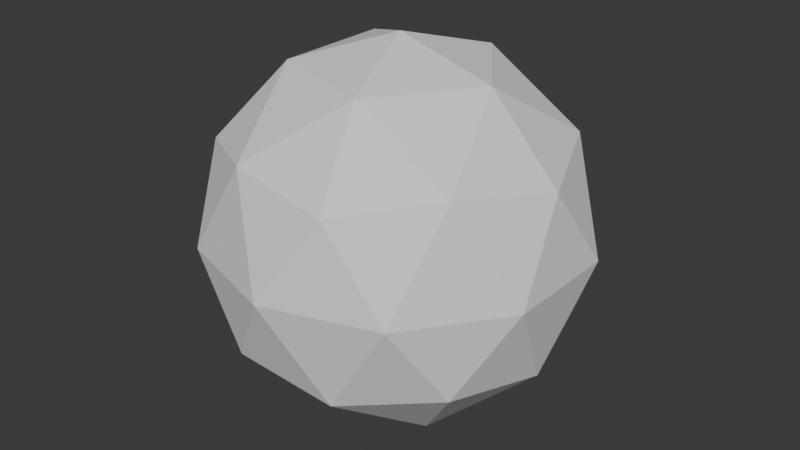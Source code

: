 # Source: noodleNoConnector.blend  (saved by Blender 5.0.119; exported with 4.5.12 LTS)
import bpy
from mathutils import Matrix  # noqa: F401  (used for matrix-valued properties, if any)

bpy.ops.wm.read_factory_settings(use_empty=True)
scene = bpy.context.scene
scene.name = 'Scene'

# ---- collections
col_collection = bpy.data.collections.new('Collection'); scene.collection.children.link(col_collection)

# ---- world
world_world = bpy.data.worlds.new('World'); scene.world = world_world
world_world.use_nodes = True; world_world.node_tree.nodes.clear()
_N = world_world.node_tree.nodes; _L = world_world.node_tree.links
n0 = _N.new('ShaderNodeOutputWorld'); n0.name = 'World Output'; n0.location = (200, 100)
n1 = _N.new('ShaderNodeBackground'); n1.name = 'Background'; n1.location = (-200, 100)
n1.inputs[0].default_value = (0.05088, 0.05088, 0.05088, 1.0)
_L.new(n1.outputs[0], n0.inputs[0])
n0.is_active_output = True
world_world.color = (0.05088, 0.05088, 0.05088)
world_world.sun_shadow_jitter_overblur = 0.0

# ---- meshes
me_icosphere = bpy.data.meshes.new('Icosphere')
me_icosphere.from_pydata([(0.0, 0.0, -1.0), (0.7236, -0.5257, -0.4472), (-0.2764, -0.8506, -0.4472), (-0.8944, 0.0, -0.4472), (-0.2764, 0.8506, -0.4472), (0.7236, 0.5257, -0.4472), (0.2764, -0.8506, 0.4472), (-0.7236, -0.5257, 0.4472), (-0.7236, 0.5257, 0.4472), (0.2764, 0.8506, 0.4472), (0.8944, 0.0, 0.4472), (0.0, 0.0, 1.0), (-0.1625, -0.5, -0.8507), (0.4253, -0.309, -0.8507), (0.2629, -0.809, -0.5257), (0.8506, 0.0, -0.5257), (0.4253, 0.309, -0.8507), (-0.5257, 0.0, -0.8507), (-0.6882, -0.5, -0.5257), (-0.1625, 0.5, -0.8507), (-0.6882, 0.5, -0.5257), (0.2629, 0.809, -0.5257), (0.9511, -0.309, 0.0), (0.9511, 0.309, 0.0), (0.0, -1.0, 0.0), (0.5878, -0.809, 0.0), (-0.9511, -0.309, 0.0), (-0.5878, -0.809, 0.0), (-0.5878, 0.809, 0.0), (-0.9511, 0.309, 0.0), (0.5878, 0.809, 0.0), (0.0, 1.0, 0.0), (0.6882, -0.5, 0.5257), (-0.2629, -0.809, 0.5257), (-0.8506, 0.0, 0.5257), (-0.2629, 0.809, 0.5257), (0.6882, 0.5, 0.5257), (0.1625, -0.5, 0.8507), (0.5257, 0.0, 0.8507), (-0.4253, -0.309, 0.8507), (-0.4253, 0.309, 0.8507), (0.1625, 0.5, 0.8507)], [], [(0, 13, 12), (1, 13, 15), (0, 12, 17), (0, 17, 19), (0, 19, 16), (1, 15, 22), (2, 14, 24), (3, 18, 26), (4, 20, 28), (5, 21, 30), (1, 22, 25), (2, 24, 27), (3, 26, 29), (4, 28, 31), (5, 30, 23), (6, 32, 37), (7, 33, 39), (8, 34, 40), (9, 35, 41), (10, 36, 38), (38, 41, 11), (38, 36, 41), (36, 9, 41), (41, 40, 11), (41, 35, 40), (35, 8, 40), (40, 39, 11), (40, 34, 39), (34, 7, 39), (39, 37, 11), (39, 33, 37), (33, 6, 37), (37, 38, 11), (37, 32, 38), (32, 10, 38), (23, 36, 10), (23, 30, 36), (30, 9, 36), (31, 35, 9), (31, 28, 35), (28, 8, 35), (29, 34, 8), (29, 26, 34), (26, 7, 34), (27, 33, 7), (27, 24, 33), (24, 6, 33), (25, 32, 6), (25, 22, 32), (22, 10, 32), (30, 31, 9), (30, 21, 31), (21, 4, 31), (28, 29, 8), (28, 20, 29), (20, 3, 29), (26, 27, 7), (26, 18, 27), (18, 2, 27), (24, 25, 6), (24, 14, 25), (14, 1, 25), (22, 23, 10), (22, 15, 23), (15, 5, 23), (16, 21, 5), (16, 19, 21), (19, 4, 21), (19, 20, 4), (19, 17, 20), (17, 3, 20), (17, 18, 3), (17, 12, 18), (12, 2, 18), (15, 16, 5), (15, 13, 16), (13, 0, 16), (12, 14, 2), (12, 13, 14), (13, 1, 14)])
_uv = me_icosphere.uv_layers.new(name='UVMap')
_uv.uv.foreach_set('vector', [0.1818, 0.0, 0.2273, 0.07873, 0.1364, 0.07873, 0.2727, 0.1575, 0.3182, 0.07873, 0.3636, 0.1575, 0.9091, 0.0, 0.9545, 0.07873, 0.8636, 0.07873, 0.7273, 0.0, 0.7727, 0.07873, 0.6818, 0.07873, 0.5455, 0.0, 0.5909, 0.07873, 0.5, 0.07873, 0.2727, 0.1575, 0.3636, 0.1575, 0.3182, 0.2362, 0.09091, 0.1575, 0.1818, 0.1575, 0.1364, 0.2362, 0.8182, 0.1575, 0.9091, 0.1575, 0.8636, 0.2362, 0.6364, 0.1575, 0.7273, 0.1575, 0.6818, 0.2362, 0.4545, 0.1575, 0.5455, 0.1575, 0.5, 0.2362, 0.2727, 0.1575, 0.3182, 0.2362, 0.2273, 0.2362, 0.09091, 0.1575, 0.1364, 0.2362, 0.04546, 0.2362, 0.8182, 0.1575, 0.8636, 0.2362, 0.7727, 0.2362, 0.6364, 0.1575, 0.6818, 0.2362, 0.5909, 0.2362, 0.4545, 0.1575, 0.5, 0.2362, 0.4091, 0.2362, 0.1818, 0.3149, 0.2727, 0.3149, 0.2273, 0.3937, 0.0, 0.3149, 0.09091, 0.3149, 0.04546, 0.3937, 0.7273, 0.3149, 0.8182, 0.3149, 0.7727, 0.3937, 0.5455, 0.3149, 0.6364, 0.3149, 0.5909, 0.3937, 0.3636, 0.3149, 0.4545, 0.3149, 0.4091, 0.3937, 0.4091, 0.3937, 0.5, 0.3937, 0.4545, 0.4724, 0.4091, 0.3937, 0.4545, 0.3149, 0.5, 0.3937, 0.4545, 0.3149, 0.5455, 0.3149, 0.5, 0.3937, 0.5909, 0.3937, 0.6818, 0.3937, 0.6364, 0.4724, 0.5909, 0.3937, 0.6364, 0.3149, 0.6818, 0.3937, 0.6364, 0.3149, 0.7273, 0.3149, 0.6818, 0.3937, 0.7727, 0.3937, 0.8636, 0.3937, 0.8182, 0.4724, 0.7727, 0.3937, 0.8182, 0.3149, 0.8636, 0.3937, 0.8182, 0.3149, 0.9091, 0.3149, 0.8636, 0.3937, 0.04546, 0.3937, 0.1364, 0.3937, 0.09091, 0.4724, 0.04546, 0.3937, 0.09091, 0.3149, 0.1364, 0.3937, 0.09091, 0.3149, 0.1818, 0.3149, 0.1364, 0.3937, 0.2273, 0.3937, 0.3182, 0.3937, 0.2727, 0.4724, 0.2273, 0.3937, 0.2727, 0.3149, 0.3182, 0.3937, 0.2727, 0.3149, 0.3636, 0.3149, 0.3182, 0.3937, 0.4091, 0.2362, 0.4545, 0.3149, 0.3636, 0.3149, 0.4091, 0.2362, 0.5, 0.2362, 0.4545, 0.3149, 0.5, 0.2362, 0.5455, 0.3149, 0.4545, 0.3149, 0.5909, 0.2362, 0.6364, 0.3149, 0.5455, 0.3149, 0.5909, 0.2362, 0.6818, 0.2362, 0.6364, 0.3149, 0.6818, 0.2362, 0.7273, 0.3149, 0.6364, 0.3149, 0.7727, 0.2362, 0.8182, 0.3149, 0.7273, 0.3149, 0.7727, 0.2362, 0.8636, 0.2362, 0.8182, 0.3149, 0.8636, 0.2362, 0.9091, 0.3149, 0.8182, 0.3149, 0.04546, 0.2362, 0.09091, 0.3149, 0.0, 0.3149, 0.04546, 0.2362, 0.1364, 0.2362, 0.09091, 0.3149, 0.1364, 0.2362, 0.1818, 0.3149, 0.09091, 0.3149, 0.2273, 0.2362, 0.2727, 0.3149, 0.1818, 0.3149, 0.2273, 0.2362, 0.3182, 0.2362, 0.2727, 0.3149, 0.3182, 0.2362, 0.3636, 0.3149, 0.2727, 0.3149, 0.5, 0.2362, 0.5909, 0.2362, 0.5455, 0.3149, 0.5, 0.2362, 0.5455, 0.1575, 0.5909, 0.2362, 0.5455, 0.1575, 0.6364, 0.1575, 0.5909, 0.2362, 0.6818, 0.2362, 0.7727, 0.2362, 0.7273, 0.3149, 0.6818, 0.2362, 0.7273, 0.1575, 0.7727, 0.2362, 0.7273, 0.1575, 0.8182, 0.1575, 0.7727, 0.2362, 0.8636, 0.2362, 0.9545, 0.2362, 0.9091, 0.3149, 0.8636, 0.2362, 0.9091, 0.1575, 0.9545, 0.2362, 0.9091, 0.1575, 1.0, 0.1575, 0.9545, 0.2362, 0.1364, 0.2362, 0.2273, 0.2362, 0.1818, 0.3149, 0.1364, 0.2362, 0.1818, 0.1575, 0.2273, 0.2362, 0.1818, 0.1575, 0.2727, 0.1575, 0.2273, 0.2362, 0.3182, 0.2362, 0.4091, 0.2362, 0.3636, 0.3149, 0.3182, 0.2362, 0.3636, 0.1575, 0.4091, 0.2362, 0.3636, 0.1575, 0.4545, 0.1575, 0.4091, 0.2362, 0.5, 0.07873, 0.5455, 0.1575, 0.4545, 0.1575, 0.5, 0.07873, 0.5909, 0.07873, 0.5455, 0.1575, 0.5909, 0.07873, 0.6364, 0.1575, 0.5455, 0.1575, 0.6818, 0.07873, 0.7273, 0.1575, 0.6364, 0.1575, 0.6818, 0.07873, 0.7727, 0.07873, 0.7273, 0.1575, 0.7727, 0.07873, 0.8182, 0.1575, 0.7273, 0.1575, 0.8636, 0.07873, 0.9091, 0.1575, 0.8182, 0.1575, 0.8636, 0.07873, 0.9545, 0.07873, 0.9091, 0.1575, 0.9545, 0.07873, 1.0, 0.1575, 0.9091, 0.1575, 0.3636, 0.1575, 0.4091, 0.07873, 0.4545, 0.1575, 0.3636, 0.1575, 0.3182, 0.07873, 0.4091, 0.07873, 0.3182, 0.07873, 0.3636, 0.0, 0.4091, 0.07873, 0.1364, 0.07873, 0.1818, 0.1575, 0.09091, 0.1575, 0.1364, 0.07873, 0.2273, 0.07873, 0.1818, 0.1575, 0.2273, 0.07873, 0.2727, 0.1575, 0.1818, 0.1575])
me_icosphere.update()

# ---- objects
ob_icosphere = bpy.data.objects.new('Icosphere', me_icosphere)

# ---- transforms, parenting, visibility, modifiers, constraints
ob_icosphere.location = (0.0, 0.0, 0.0)

# ---- collection membership
col_collection.objects.link(ob_icosphere)

# ---- scene / render settings (as saved in the file)
scene.frame_start = 1; scene.frame_end = 250; scene.frame_set(1)
scene.render.engine = 'BLENDER_EEVEE_NEXT'
scene.render.bake_bias = 0.0
scene.render.bake_samples = 0
scene.cycles.sampling_pattern = 'TABULATED_SOBOL'
scene.eevee.use_volume_custom_range = False
bpy.context.view_layer.update()

# ---- added for rendering (the .blend has no active camera and no usable light): camera, sun
cam_auto = bpy.data.cameras.new('AutoCamera')
cam_auto.lens = 50.0
cam_auto.sensor_width = 36.0
cam_auto.clip_end = 1000.0
ob_auto_camera = bpy.data.objects.new('AutoCamera', cam_auto)
scene.collection.objects.link(ob_auto_camera)
ob_auto_camera.location = (3.15365, -3.78438, 2.52292)
ob_auto_camera.rotation_euler = (1.09748, -7.21219e-08, 0.694738)
scene.camera = ob_auto_camera
light_auto_sun = bpy.data.lights.new('AutoSun', 'SUN')
light_auto_sun.energy = 3.0
light_auto_sun.angle = 0.0523599
ob_auto_sun = bpy.data.objects.new('AutoSun', light_auto_sun)
scene.collection.objects.link(ob_auto_sun)
ob_auto_sun.rotation_euler = (0.872665, 0.174533, 0.523599)
bpy.context.view_layer.update()
